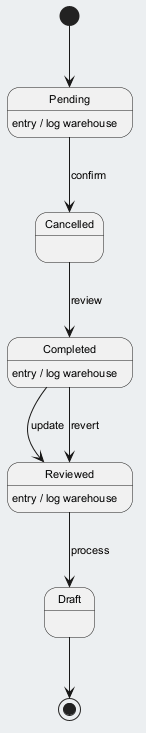

The diagram above was rendered by PlantUML. Its source (embedded in the PNG):
@startuml
skinparam backgroundColor #ECEFF1
skinparam classBackgroundColor #FFFFFF
skinparam classBorderColor #455A64
skinparam defaultFontSize 11
[*] --> Pending
Pending --> Cancelled : confirm
Pending : entry / log warehouse
Cancelled --> Completed : review
Completed --> Reviewed : update
Completed : entry / log warehouse
Reviewed --> Draft : process
Reviewed : entry / log warehouse
Completed --> Reviewed : revert
Draft --> [*]
@enduml